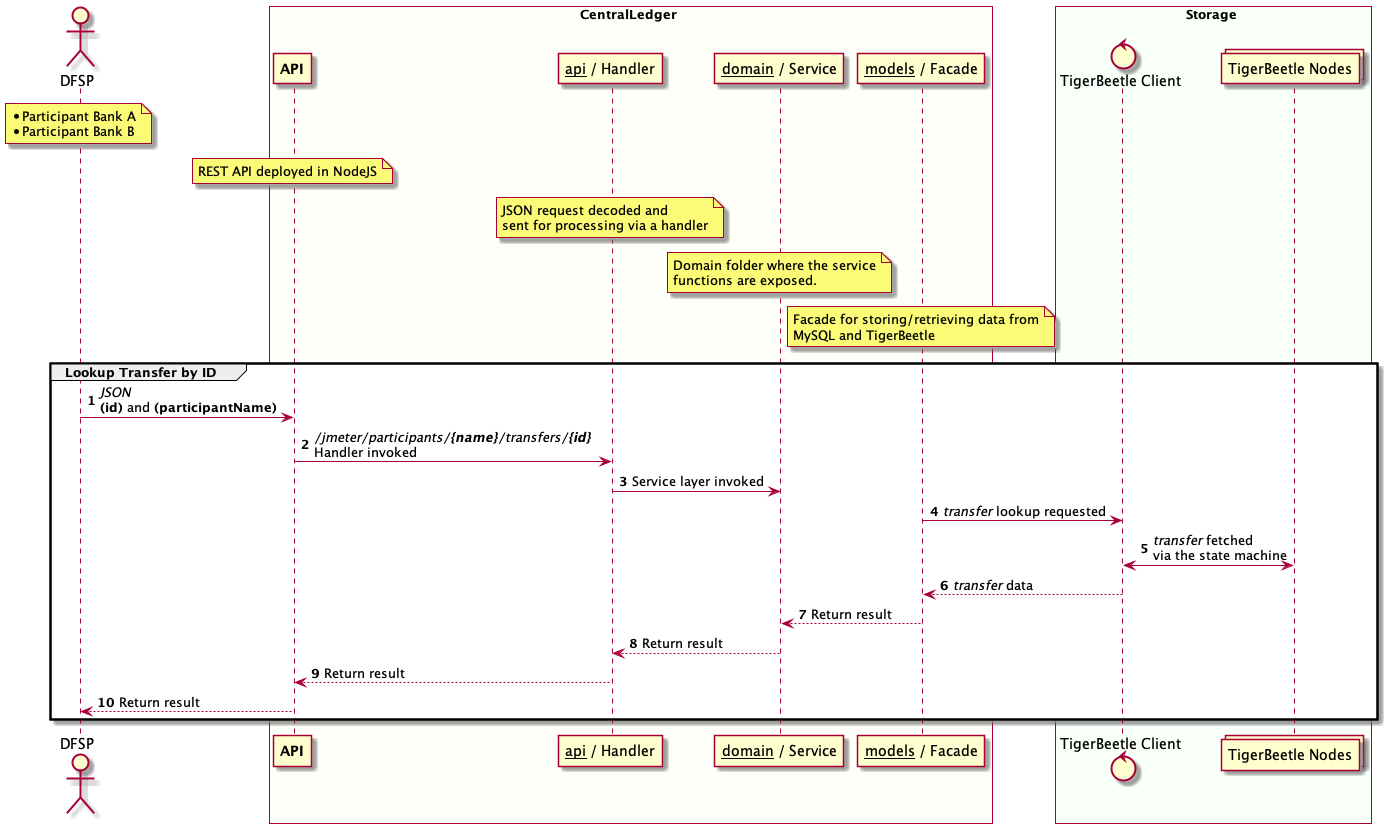

The diagram above was rendered by PlantUML. Its source (embedded in the PNG):
@startuml

actor "DFSP" as dfsp
note over dfsp
    * Participant Bank A
    * Participant Bank B
end note

box CentralLedger #FFFFF9
    participant "**API**" as cl_api
    participant "__api__ / Handler" as cl_handler
    participant "__domain__ / Service" as cl_domain
    participant "__models__ / Facade" as cl_facade

    note over cl_api
        REST API deployed in NodeJS
    end note

    note over cl_handler
        JSON request decoded and
        sent for processing via a handler
    end note

    note over cl_domain
        Domain folder where the service
        functions are exposed.
    end note

    note over cl_facade
        Facade for storing/retrieving data from
        MySQL and TigerBeetle
    end note
end box

box Storage #F9FFF9
	control "TigerBeetle Client" as tb_client
	collections "TigerBeetle Nodes" as tb_nodes
end box

autonumber
group Lookup Transfer by ID
    dfsp -> cl_api : //JSON// \n**(id)** and **(participantName)**
    cl_api -> cl_handler : ///jmeter/participants/**{name}**/transfers/**{id}**// \nHandler invoked
    cl_handler -> cl_domain : Service layer invoked
    cl_facade -> tb_client : //transfer// lookup requested
    tb_client <-> tb_nodes : //transfer// fetched\nvia the state machine
    tb_client --> cl_facade : //transfer// data
    cl_facade --> cl_domain : Return result
    cl_domain --> cl_handler : Return result
    cl_handler --> cl_api : Return result
    cl_api --> dfsp : Return result
end

@enduml